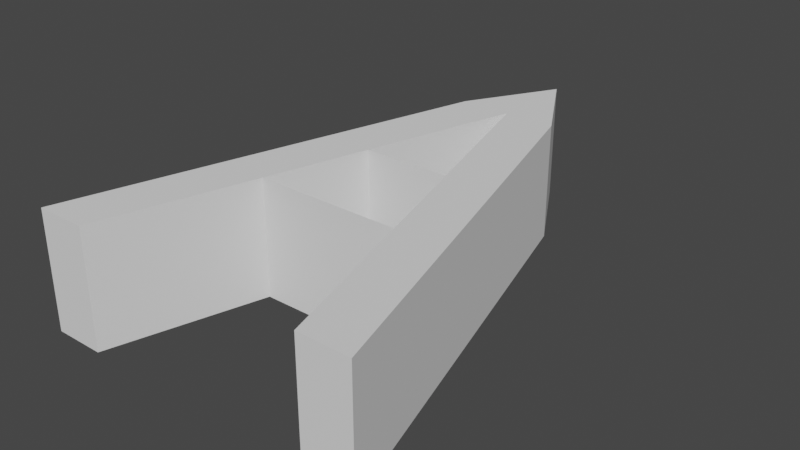 # Source: ASign.blend  (saved by Blender 2.81.16; exported with 4.5.12 LTS)
import bpy
from mathutils import Matrix  # noqa: F401  (used for matrix-valued properties, if any)

bpy.ops.wm.read_factory_settings(use_empty=True)
scene = bpy.context.scene
scene.name = 'Scene'

# ---- collections
col_collection = bpy.data.collections.new('Collection'); scene.collection.children.link(col_collection)

# ---- world
world_world = bpy.data.worlds.new('World'); scene.world = world_world
world_world.use_nodes = True; world_world.node_tree.nodes.clear()
_N = world_world.node_tree.nodes; _L = world_world.node_tree.links
n0 = _N.new('ShaderNodeOutputWorld'); n0.name = 'World Output'; n0.location = (300, 300)
n1 = _N.new('ShaderNodeBackground'); n1.name = 'Background'; n1.location = (10, 300)
n1.inputs[0].default_value = (0.05088, 0.05088, 0.05088, 1.0)
_L.new(n1.outputs[0], n0.inputs[0])
n0.is_active_output = True
world_world.color = (0.05088, 0.05088, 0.05088)
world_world.use_sun_shadow = False
world_world.sun_shadow_jitter_overblur = 0.0

# ---- meshes
me_cylinder = bpy.data.meshes.new('Cylinder')
me_cylinder.from_pydata([(0.00206, 1.0, -1.0), (0.00206, 1.0, 1.0), (0.865, -0.5018, -1.0), (0.865, -0.5018, 1.0), (-0.8671, -0.4982, -1.0), (-0.8671, -0.4982, 1.0), (-0.003742, -0.5, -1.0), (-7.749e-06, -0.5, -1.0), (-0.00445, -0.5, 1.0), (0.004094, 0.9965, 1.0), (2.851, -7.502, 1.0), (2.851, -7.502, -1.0), (1.981, -7.5, 1.0), (1.986, -7.5, -1.0), (-2.018, -7.5, -1.0), (-2.881, -7.498, -1.0), (-2.881, -7.498, 1.0), (-2.014, -7.5, -1.0), (-2.019, -7.5, 1.0), (-0.002229, -0.5, 0.0), (1.983, -7.5, 5.96e-08), (0.9883, -4.0, 1.0), (0.9928, -4.0, -1.0), (-2.017, -7.5, -1.192e-07), (-1.012, -4.0, 1.0), (-1.007, -4.0, -1.0), (-1.009, -4.0, -5.96e-08), (-0.003339, -0.5, 0.5), (1.982, -7.5, 0.5), (1.485, -5.75, 1.0), (1.489, -5.75, -1.0), (-2.018, -7.5, 0.5), (-0.5081, -2.25, 1.0), (-0.5036, -2.25, -1.0), (-0.001118, -0.5, -0.5), (1.984, -7.5, -0.5), (0.4919, -2.25, 1.0), (0.4964, -2.25, -1.0), (-2.016, -7.5, -0.5), (-1.515, -5.75, 1.0), (-1.511, -5.75, -1.0), (-1.008, -4.0, -0.5), (-1.011, -4.0, 0.5), (-0.003895, -0.5, 0.75), (1.982, -7.5, 0.75), (1.733, -6.625, 1.0), (1.737, -6.625, -1.0), (-2.018, -7.5, 0.75), (-0.2563, -1.375, 1.0), (-0.2518, -1.375, -1.0), (-0.001674, -0.5, -0.25), (1.984, -7.5, -0.25), (0.7401, -3.125, 1.0), (0.7446, -3.125, -1.0), (-2.016, -7.5, -0.25), (-1.263, -4.875, 1.0), (-1.259, -4.875, -1.0), (-0.7576, -3.125, -4.47e-08), (-1.008, -4.0, -0.75), (-1.01, -4.0, 0.25), (0.7424, -3.125, 2.235e-08), (-0.002784, -0.5, 0.25), (1.983, -7.5, 0.25), (1.237, -4.875, 1.0), (1.241, -4.875, -1.0), (-2.017, -7.5, 0.25), (-0.7599, -3.125, 1.0), (-0.7554, -3.125, -1.0), (-0.000563, -0.5, -0.75), (1.985, -7.5, -0.75), (0.2437, -1.375, 1.0), (0.2482, -1.375, -1.0), (-2.015, -7.5, -0.75), (-1.767, -6.625, 1.0), (-1.763, -6.625, -1.0), (-1.261, -4.875, -7.451e-08), (-1.009, -4.0, -0.25), (-1.011, -4.0, 0.75), (1.239, -4.875, 3.725e-08), (0.9922, -4.0, -0.75), (0.7435, -3.125, -0.5), (0.7413, -3.125, 0.5), (0.4925, -2.25, 0.75), (1.238, -4.875, 0.5), (-0.7587, -3.125, 0.5), (-0.7565, -3.125, -0.5), (-1.26, -4.875, -0.5), (-1.262, -4.875, 0.5), (1.24, -4.875, -0.5), (1.24, -4.875, -0.75), (1.239, -4.875, -0.25), (-1.263, -4.875, 0.75), (-1.262, -4.875, 0.25), (-1.261, -4.875, -0.25), (-1.26, -4.875, -0.75), (-0.756, -3.125, -0.75), (-0.7582, -3.125, 0.25), (1.238, -4.875, 0.25), (1.237, -4.875, 0.75), (0.7407, -3.125, 0.75), (0.7429, -3.125, -0.25), (0.744, -3.125, -0.75), (0.7418, -3.125, 0.25), (-0.7593, -3.125, 0.75), (-0.7571, -3.125, -0.25)], [], [(0, 1, 9, 3, 2), (3, 8, 70, 36, 52, 21, 63, 29, 45, 12, 10), (3, 9, 8), (4, 5, 1, 0), (0, 6, 4), (6, 0, 2, 7), (8, 5, 16, 18, 73, 39, 55, 24, 66, 32, 48), (8, 9, 1, 5), (11, 10, 12, 44, 28, 62, 20, 51, 35, 69, 13), (2, 3, 10, 11), (7, 2, 11, 13, 46, 30, 64, 22, 53, 37, 71), (17, 72, 38, 54, 23, 65, 31, 47, 18, 16, 15, 14), (5, 4, 15, 16), (4, 6, 14, 15), (6, 7, 49, 33, 67, 25, 56, 40, 74, 17, 14), (104, 57, 26, 76), (103, 66, 24, 77), (96, 84, 42, 59), (95, 85, 41, 58), (42, 77, 91, 87), (77, 24, 55, 91), (26, 59, 92, 75), (59, 42, 87, 92), (41, 76, 93, 86), (76, 26, 75, 93), (102, 60, 100, 80, 101, 79, 89, 88, 90, 78, 97, 83, 98, 63, 21, 52, 36, 82, 99, 81), (25, 58, 94, 56), (58, 41, 86, 94), (67, 95, 58, 25), (57, 96, 59, 26), (53, 22, 64, 30, 46, 13, 69, 35, 51, 20, 62, 28, 44, 12, 45, 29, 63, 98, 83, 97, 78, 90, 88, 89, 79, 101, 80, 100, 60, 102, 81, 99, 82, 36, 70, 8, 43, 27, 61, 19, 50, 34, 68, 7, 71, 37), (61, 27, 43, 8, 48, 32, 66, 103, 84, 96, 57, 104, 85, 95, 67, 33, 49, 7, 68, 34, 50, 19), (84, 103, 77, 42), (85, 104, 76, 41), (95, 85, 104, 57, 96, 84, 103, 66, 52, 99, 81, 102, 60, 100, 80, 101, 53, 67), (89, 88, 90, 78, 97, 83, 98, 63, 55, 91, 87, 92, 75, 93, 86, 94, 56, 64), (53, 22, 64, 56, 25, 67), (73, 18, 47, 31, 65, 23, 54, 38, 72, 17, 74, 40, 56, 94, 86, 93, 75, 92, 87, 91, 55, 39)])
_uv = me_cylinder.uv_layers.new(name='UVMap')
_uv.uv.foreach_set('vector', [1.0, 0.5, 1.0, 1.0, 0.9992, 1.0, 0.6667, 1.0, 0.6667, 0.5, 0.4578, 0.13, 0.2492, 0.13, 0.2492, 0.13, 0.2492, 0.13, 0.2492, 0.13, 0.2492, 0.13, 0.2492, 0.13, 0.2492, 0.13, 0.2492, 0.13, 0.2492, 0.13, 0.4578, 0.13, 0.4578, 0.13, 0.2505, 0.4892, 0.2492, 0.13, 0.3333, 0.5, 0.3333, 1.0, -5.96e-08, 1.0, -5.96e-08, 0.5, 0.75, 0.49, 0.7493, 0.13, 0.5422, 0.13, 0.7493, 0.13, 0.75, 0.49, 0.9578, 0.13, 0.7502, 0.13, 0.2492, 0.13, 0.04215, 0.13, 0.04215, 0.13, 0.2492, 0.13, 0.2492, 0.13, 0.2492, 0.13, 0.2492, 0.13, 0.2492, 0.13, 0.2492, 0.13, 0.2492, 0.13, 0.2492, 0.13, 0.2492, 0.13, 0.2505, 0.4892, 0.25, 0.49, 0.04215, 0.13, 0.6667, 0.5, 0.6667, 1.0, 0.4993, 1.0, 0.4994, 0.9375, 0.4996, 0.875, 0.4997, 0.8125, 0.4998, 0.75, 0.4999, 0.6875, 0.5, 0.625, 0.5001, 0.5625, 0.5002, 0.5, 0.6667, 0.5, 0.6667, 1.0, 0.6667, 1.0, 0.6667, 0.5, 0.7502, 0.13, 0.9578, 0.13, 0.9578, 0.13, 0.7502, 0.13, 0.7502, 0.13, 0.7502, 0.13, 0.7502, 0.13, 0.7502, 0.13, 0.7502, 0.13, 0.7502, 0.13, 0.7502, 0.13, 0.5002, 0.5, 0.5001, 0.5625, 0.5, 0.625, 0.4999, 0.6875, 0.4998, 0.75, 0.4997, 0.8125, 0.4996, 0.875, 0.4994, 0.9375, 0.4993, 1.0, 0.3333, 1.0, 0.3333, 0.5, 0.4995, 0.5, 0.3333, 1.0, 0.3333, 0.5, 0.3333, 0.5, 0.3333, 1.0, 0.5422, 0.13, 0.7493, 0.13, 0.7493, 0.13, 0.5422, 0.13, 0.7493, 0.13, 0.7502, 0.13, 0.7502, 0.13, 0.7502, 0.13, 0.7502, 0.13, 0.7502, 0.13, 0.7502, 0.13, 0.7502, 0.13, 0.7502, 0.13, 0.7502, 0.13, 0.7493, 0.13, 0.4999, 0.6875, 0.4998, 0.75, 0.4998, 0.75, 0.4999, 0.6875, 0.4994, 0.9375, 0.4993, 1.0, 0.4993, 1.0, 0.4994, 0.9375, 0.4997, 0.8125, 0.4996, 0.875, 0.4996, 0.875, 0.4997, 0.8125, 0.5001, 0.5625, 0.5, 0.625, 0.5, 0.625, 0.5001, 0.5625, 0.4996, 0.875, 0.4994, 0.9375, 0.4994, 0.9375, 0.4996, 0.875, 0.4994, 0.9375, 0.4993, 1.0, 0.4993, 1.0, 0.4994, 0.9375, 0.4998, 0.75, 0.4997, 0.8125, 0.4997, 0.8125, 0.4998, 0.75, 0.4997, 0.8125, 0.4996, 0.875, 0.4996, 0.875, 0.4997, 0.8125, 0.5, 0.625, 0.4999, 0.6875, 0.4999, 0.6875, 0.5, 0.625, 0.4999, 0.6875, 0.4998, 0.75, 0.4998, 0.75, 0.4999, 0.6875, 0.4997, 0.8125, 0.4998, 0.75, 0.4999, 0.6875, 0.5, 0.625, 0.5001, 0.5625, 0.5001, 0.5625, 0.5001, 0.5625, 0.5, 0.625, 0.4999, 0.6875, 0.4998, 0.75, 0.4997, 0.8125, 0.4996, 0.875, 0.4994, 0.9375, 0.4993, 1.0, 0.4993, 1.0, 0.4993, 1.0, 0.4993, 1.0, 0.4994, 0.9375, 0.4994, 0.9375, 0.4996, 0.875, 0.5002, 0.5, 0.5001, 0.5625, 0.5001, 0.5625, 0.5002, 0.5, 0.5001, 0.5625, 0.5, 0.625, 0.5, 0.625, 0.5001, 0.5625, 0.5002, 0.5, 0.5001, 0.5625, 0.5001, 0.5625, 0.5002, 0.5, 0.4998, 0.75, 0.4997, 0.8125, 0.4997, 0.8125, 0.4998, 0.75, 0.5002, 0.5, 0.5002, 0.5, 0.5002, 0.5, 0.5002, 0.5, 0.5002, 0.5, 0.5002, 0.5, 0.5001, 0.5625, 0.5, 0.625, 0.4999, 0.6875, 0.4998, 0.75, 0.4997, 0.8125, 0.4996, 0.875, 0.4994, 0.9375, 0.4993, 1.0, 0.4993, 1.0, 0.4993, 1.0, 0.4993, 1.0, 0.4994, 0.9375, 0.4996, 0.875, 0.4997, 0.8125, 0.4998, 0.75, 0.4999, 0.6875, 0.5, 0.625, 0.5001, 0.5625, 0.5001, 0.5625, 0.5001, 0.5625, 0.5, 0.625, 0.4999, 0.6875, 0.4998, 0.75, 0.4997, 0.8125, 0.4996, 0.875, 0.4994, 0.9375, 0.4994, 0.9375, 0.4993, 1.0, 0.4993, 1.0, 0.4993, 1.0, 0.4994, 0.9375, 0.4996, 0.875, 0.4997, 0.8125, 0.4998, 0.75, 0.4999, 0.6875, 0.5, 0.625, 0.5001, 0.5625, 0.5002, 0.5, 0.5002, 0.5, 0.5002, 0.5, 0.4997, 0.8125, 0.4996, 0.875, 0.4994, 0.9375, 0.4993, 1.0, 0.4993, 1.0, 0.4993, 1.0, 0.4993, 1.0, 0.4994, 0.9375, 0.4996, 0.875, 0.4997, 0.8125, 0.4998, 0.75, 0.4999, 0.6875, 0.5, 0.625, 0.5001, 0.5625, 0.5002, 0.5, 0.5002, 0.5, 0.5002, 0.5, 0.5002, 0.5, 0.5001, 0.5625, 0.5, 0.625, 0.4999, 0.6875, 0.4998, 0.75, 0.4996, 0.875, 0.4994, 0.9375, 0.4994, 0.9375, 0.4996, 0.875, 0.5, 0.625, 0.4999, 0.6875, 0.4999, 0.6875, 0.5, 0.625, 0.0, 0.0, 0.0, 0.0, 0.0, 0.0, 0.0, 0.0, 0.0, 0.0, 0.0, 0.0, 0.0, 0.0, 0.0, 0.0, 0.0, 0.0, 0.0, 0.0, 0.0, 0.0, 0.0, 0.0, 0.0, 0.0, 0.0, 0.0, 0.0, 0.0, 0.0, 0.0, 0.0, 0.0, 0.0, 0.0, 0.0, 0.0, 0.0, 0.0, 0.0, 0.0, 0.0, 0.0, 0.0, 0.0, 0.0, 0.0, 0.0, 0.0, 0.0, 0.0, 0.0, 0.0, 0.0, 0.0, 0.0, 0.0, 0.0, 0.0, 0.0, 0.0, 0.0, 0.0, 0.0, 0.0, 0.0, 0.0, 0.0, 0.0, 0.0, 0.0, 0.0, 0.0, 0.0, 0.0, 0.0, 0.0, 0.0, 0.0, 0.0, 0.0, 0.0, 0.0, 0.4993, 1.0, 0.4993, 1.0, 0.4994, 0.9375, 0.4996, 0.875, 0.4997, 0.8125, 0.4998, 0.75, 0.4999, 0.6875, 0.5, 0.625, 0.5001, 0.5625, 0.5002, 0.5, 0.5002, 0.5, 0.5002, 0.5, 0.5002, 0.5, 0.5001, 0.5625, 0.5, 0.625, 0.4999, 0.6875, 0.4998, 0.75, 0.4997, 0.8125, 0.4996, 0.875, 0.4994, 0.9375, 0.4993, 1.0, 0.4993, 1.0])
me_cylinder.use_remesh_fix_poles = True
me_cylinder.use_remesh_preserve_attributes = False
me_cylinder.use_mirror_vertex_groups = False
me_cylinder.update()

# ---- objects
ob_cylinder = bpy.data.objects.new('Cylinder', me_cylinder)

# ---- transforms, parenting, visibility, modifiers, constraints
ob_cylinder.location = (0.0, 0.0, 0.0)
ob_cylinder.lineart.crease_threshold = 0.0

# ---- collection membership
col_collection.objects.link(ob_cylinder)

# ---- scene / render settings (as saved in the file)
scene.frame_start = 1; scene.frame_end = 250; scene.frame_set(1)
scene.render.engine = 'BLENDER_EEVEE_NEXT'
scene.cycles.use_denoising = False
scene.cycles.samples = 128
scene.cycles.sampling_pattern = 'TABULATED_SOBOL'
scene.cycles.use_adaptive_sampling = False
scene.cycles.use_light_tree = False
scene.view_settings.view_transform = 'Filmic'
bpy.context.view_layer.update()

# ---- added for rendering (the .blend has no active camera and no usable light): camera, sun
cam_auto = bpy.data.cameras.new('AutoCamera')
cam_auto.lens = 50.0
cam_auto.sensor_width = 36.0
cam_auto.clip_end = 1000.0
ob_auto_camera = bpy.data.objects.new('AutoCamera', cam_auto)
scene.collection.objects.link(ob_auto_camera)
ob_auto_camera.location = (9.65022, -14.8497, 7.73254)
ob_auto_camera.rotation_euler = (1.09748, -7.21219e-08, 0.694738)
scene.camera = ob_auto_camera
light_auto_sun = bpy.data.lights.new('AutoSun', 'SUN')
light_auto_sun.energy = 3.0
light_auto_sun.angle = 0.0523599
ob_auto_sun = bpy.data.objects.new('AutoSun', light_auto_sun)
scene.collection.objects.link(ob_auto_sun)
ob_auto_sun.rotation_euler = (0.872665, 0.174533, 0.523599)
bpy.context.view_layer.update()
